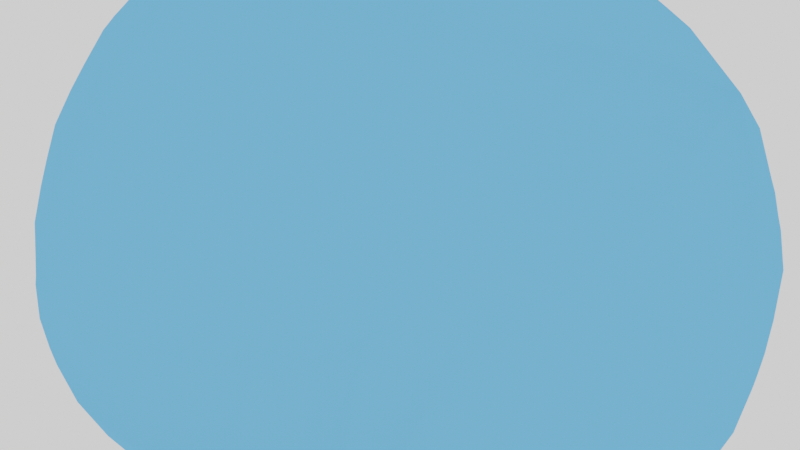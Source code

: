 # Source: Ice.blend  (saved by Blender 3.6.11; exported with 4.5.12 LTS)
import bpy
from mathutils import Matrix  # noqa: F401  (used for matrix-valued properties, if any)

bpy.ops.wm.read_factory_settings(use_empty=True)
scene = bpy.context.scene
scene.name = 'Scene'

# ---- collections
col_collection = bpy.data.collections.new('Collection'); scene.collection.children.link(col_collection)

# ---- images (referenced by path relative to the original .blend; pixels are not part of the script)
import os
ASSET_DIR = os.environ.get("B2B_ASSET_DIR", "")  # directory of the original .blend (textures are referenced by path, not embedded)
HERE = os.path.dirname(os.path.abspath(__file__))  # packed textures are extracted next to this script under _unpacked/

def load_image(name, relpath, width, height, colorspace="sRGB"):
    """Load a texture the original file referenced (path relative to the .blend, or extracted next to this script)."""
    p = next((c for c in (os.path.join(HERE, relpath), os.path.join(ASSET_DIR, relpath)) if relpath and os.path.exists(c)), "")
    if p:
        img = bpy.data.images.load(p, check_existing=True)
        img.name = name
    else:  # same state as the original file: an image datablock whose file is absent (Cycles renders it pink)
        img = bpy.data.images.new(name, width, height)
        img.source = "FILE"
        img.filepath = "//" + (relpath or name)
    img.colorspace_settings.name = colorspace
    return img
img_ice_texture = load_image('Ice Texture', 'Ice Texture.png', 1024, 1024, 'sRGB')

# ---- materials (node trees are filled in below, after node groups)
mat_ice = bpy.data.materials.new('Ice')
mat_ice.use_transparent_shadow = False
mat_ice.diffuse_color = (0.1522, 0.5, 0.9713, 1.0)
mat_ice.roughness = 0.35
mat_ice.metallic = 0.5

# ---- material node trees

# ---- world
world_world = bpy.data.worlds.new('World'); scene.world = world_world
world_world.use_nodes = True; world_world.node_tree.nodes.clear()
_N = world_world.node_tree.nodes; _L = world_world.node_tree.links
n0 = _N.new('ShaderNodeOutputWorld'); n0.name = 'World Output'; n0.location = (300, 300)
n1 = _N.new('ShaderNodeBackground'); n1.name = 'Background'; n1.location = (10, 300)
n2 = _N.new('ShaderNodeBrightContrast'); n2.name = 'Brightness/Contrast'; n2.location = (-190, 280)
_L.new(n1.outputs[0], n0.inputs[0])
_L.new(n2.outputs[0], n1.inputs[0])
n0.is_active_output = True
world_world.color = (0.05088, 0.05088, 0.05088)
world_world.use_sun_shadow = False
world_world.sun_shadow_jitter_overblur = 0.0

# ---- meshes
me_rock_002 = bpy.data.meshes.new('rock.002')
me_rock_002.from_pydata([(0.3639, 0.1223, 0.177), (0.2454, -0.1704, -0.04253), (0.3504, 0.002416, -0.1547), (0.3128, 0.1907, -0.07586), (-0.2431, 0.3799, -0.2222), (-0.1071, 0.4014, 0.1478), (-0.07448, 0.1487, 0.3158), (-0.4087, 0.02703, -0.3045), (-0.2275, -0.363, -0.07106), (-0.1263, -0.2179, 0.4455)], [], [(0, 1, 2), (0, 2, 3), (0, 5, 6), (0, 6, 9), (0, 9, 8, 1), (0, 3, 4, 5), (1, 8, 7, 2), (2, 7, 4, 3), (4, 7, 6, 5), (6, 7, 8, 9)])
me_rock_002.polygons.foreach_set('use_smooth', [True] * 10)
_k = {(0, 1): 0.45384, (0, 2): 0.31185, (0, 3): 0.36966, (3, 4): 0.56293, (0, 5): 0.09872, (0, 6): 0.14192, (5, 6): 0.5737, (1, 8): 0.50584, (0, 9): 0.40188, (1, 2): 0.51448, (6, 7): 0.14932, (4, 7): 0.3104, (6, 9): 0.08579, (2, 3): 0.47579, (7, 8): 0.13173, (8, 9): 0.14522, (2, 7): 0.58966, (4, 5): 0.29259}
me_rock_002.attributes.new('crease_edge', 'FLOAT', 'EDGE').data.foreach_set('value', [_k.get((min(e.vertices), max(e.vertices)), 0.0) for e in me_rock_002.edges])
me_rock_002.materials.append(mat_ice)
me_rock_002.update()

# ---- objects
ob_rock_002 = bpy.data.objects.new('rock.002', me_rock_002)

# ---- transforms, parenting, visibility, modifiers, constraints
ob_rock_002.location = (-0.1788, 0.0, 1.259)
_m = ob_rock_002.modifiers.new('Subsurf', 'SUBSURF')
_m.levels = 4
_m = ob_rock_002.modifiers.new('Subsurf.001', 'SUBSURF')
_m.subdivision_type = 'SIMPLE'
_m.levels = 4
_m = ob_rock_002.modifiers.new('Displace', 'DISPLACE')
_m.mid_level = 0.0
_m.strength = 0.002
_m = ob_rock_002.modifiers.new('Displace.001', 'DISPLACE')
_m.mid_level = 0.0
_m.strength = 0.2
_m = ob_rock_002.modifiers.new('Displace.002', 'DISPLACE')
_m.strength = 0.1
_m = ob_rock_002.modifiers.new('Displace.003', 'DISPLACE')
_m.strength = 0.025

# ---- collection membership
col_collection.objects.link(ob_rock_002)

# ---- scene / render settings (as saved in the file)
scene.frame_start = 1; scene.frame_end = 250; scene.frame_set(1)
scene.render.engine = 'BLENDER_EEVEE_NEXT'
scene.render.use_high_quality_normals = True
scene.cycles.sampling_pattern = 'TABULATED_SOBOL'
scene.view_settings.view_transform = 'Filmic'
bpy.context.view_layer.update()

# ---- added for rendering (the .blend has no active camera): camera
cam_auto = bpy.data.cameras.new('AutoCamera')
cam_auto.lens = 50.0
cam_auto.sensor_width = 36.0
cam_auto.clip_end = 1000.0
ob_auto_camera = bpy.data.objects.new('AutoCamera', cam_auto)
scene.collection.objects.link(ob_auto_camera)
ob_auto_camera.location = (0.865099, -1.17187, 2.09702)
ob_auto_camera.rotation_euler = (1.09748, -7.21219e-08, 0.694738)
scene.camera = ob_auto_camera
bpy.context.view_layer.update()
